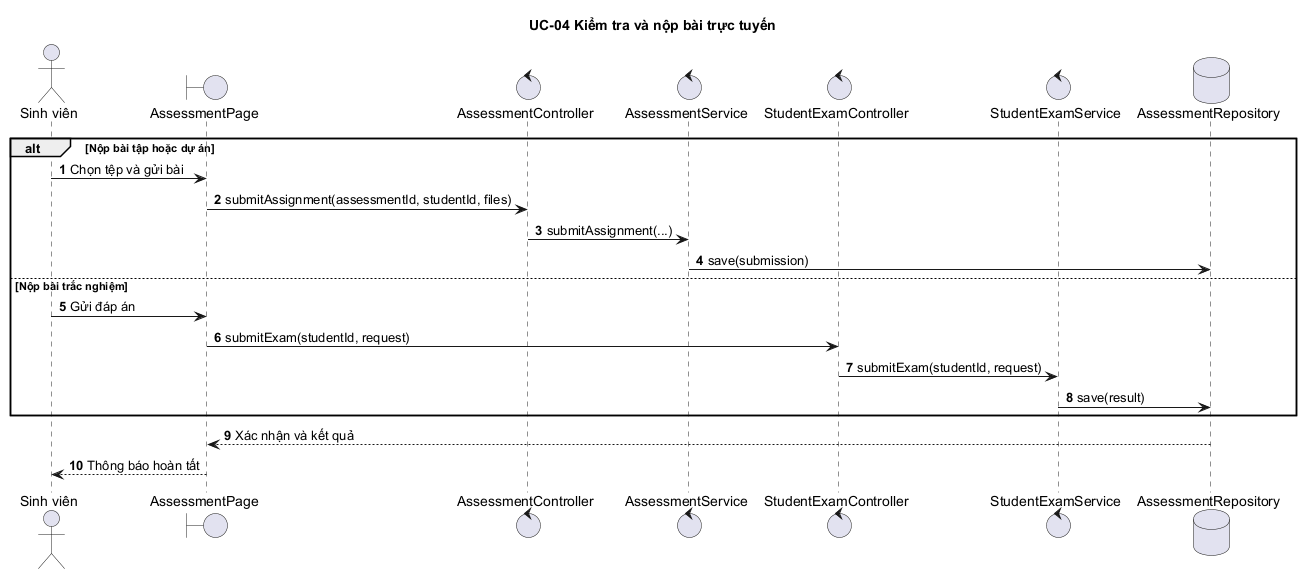

The diagram above was rendered by PlantUML. Its source (embedded in the PNG):
@startuml
autonumber
title UC-04 Kiểm tra và nộp bài trực tuyến
actor "Sinh viên" as SV
boundary "AssessmentPage" as UI
control "AssessmentController" as C
control "AssessmentService" as S
control "StudentExamController" as EC
control "StudentExamService" as ES
database "AssessmentRepository" as R
alt Nộp bài tập hoặc dự án
  SV -> UI : Chọn tệp và gửi bài
  UI -> C : submitAssignment(assessmentId, studentId, files)
  C -> S : submitAssignment(...)
  S -> R : save(submission)
else Nộp bài trắc nghiệm
  SV -> UI : Gửi đáp án
  UI -> EC : submitExam(studentId, request)
  EC -> ES : submitExam(studentId, request)
  ES -> R : save(result)
end
R --> UI : Xác nhận và kết quả
UI --> SV : Thông báo hoàn tất
@enduml